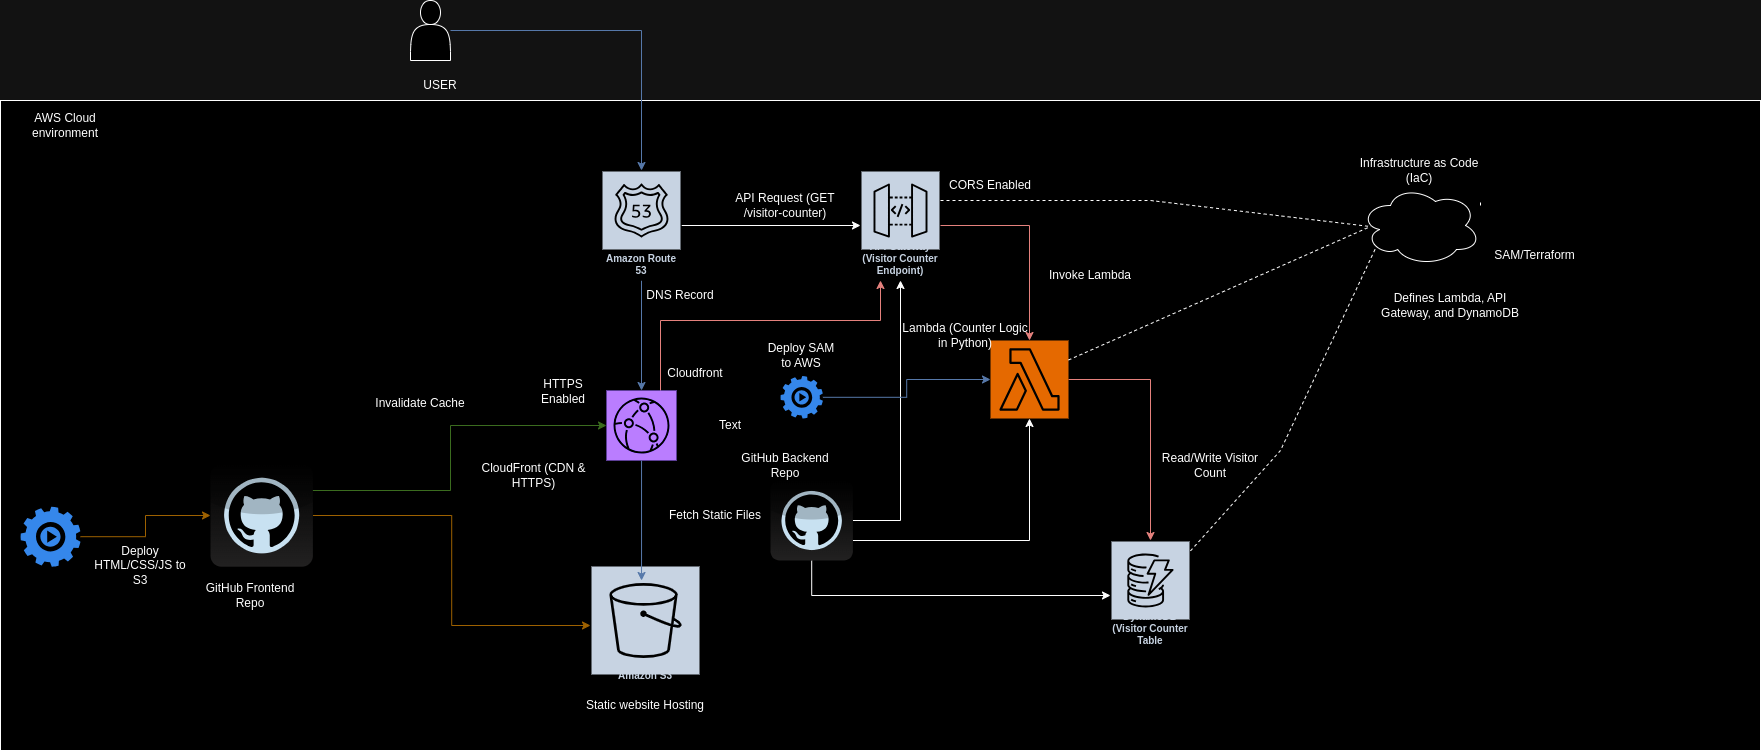

The diagram above was exported from draw.io. Its source (the exported page's mxGraphModel, read from the mxfile embedded in the PNG):
<mxGraphModel dx="2901" dy="1115" grid="1" gridSize="10" guides="1" tooltips="1" connect="1" arrows="1" fold="1" page="1" pageScale="1" pageWidth="827" pageHeight="1169" math="0" shadow="0">
  <root>
    <mxCell id="0" />
    <mxCell id="1" parent="0" />
    <mxCell id="DfTaYQOvww-TaFxFrB6u-64" value="" style="rounded=0;whiteSpace=wrap;html=1;" vertex="1" parent="1">
      <mxGeometry x="-260" y="120" width="1760" height="650" as="geometry" />
    </mxCell>
    <mxCell id="DfTaYQOvww-TaFxFrB6u-1" value="Amazon S3" style="sketch=0;outlineConnect=0;fontColor=#232F3E;gradientColor=none;strokeColor=#ffffff;fillColor=#232F3E;dashed=0;verticalLabelPosition=middle;verticalAlign=bottom;align=center;html=1;whiteSpace=wrap;fontSize=10;fontStyle=1;spacing=3;shape=mxgraph.aws4.productIcon;prIcon=mxgraph.aws4.s3;" vertex="1" parent="1">
      <mxGeometry x="330" y="585" width="110" height="120" as="geometry" />
    </mxCell>
    <mxCell id="DfTaYQOvww-TaFxFrB6u-2" value="Static website Hosting" style="text;html=1;align=center;verticalAlign=middle;whiteSpace=wrap;rounded=0;" vertex="1" parent="1">
      <mxGeometry x="320" y="710" width="130" height="30" as="geometry" />
    </mxCell>
    <mxCell id="DfTaYQOvww-TaFxFrB6u-62" style="edgeStyle=orthogonalEdgeStyle;rounded=0;orthogonalLoop=1;jettySize=auto;html=1;fillColor=#f8cecc;strokeColor=#b85450;" edge="1" parent="1" source="DfTaYQOvww-TaFxFrB6u-3" target="DfTaYQOvww-TaFxFrB6u-10">
      <mxGeometry relative="1" as="geometry">
        <Array as="points">
          <mxPoint x="400" y="340" />
          <mxPoint x="620" y="340" />
        </Array>
      </mxGeometry>
    </mxCell>
    <mxCell id="DfTaYQOvww-TaFxFrB6u-3" value="" style="sketch=0;points=[[0,0,0],[0.25,0,0],[0.5,0,0],[0.75,0,0],[1,0,0],[0,1,0],[0.25,1,0],[0.5,1,0],[0.75,1,0],[1,1,0],[0,0.25,0],[0,0.5,0],[0,0.75,0],[1,0.25,0],[1,0.5,0],[1,0.75,0]];outlineConnect=0;fontColor=#232F3E;fillColor=#8C4FFF;strokeColor=#ffffff;dashed=0;verticalLabelPosition=bottom;verticalAlign=top;align=center;html=1;fontSize=12;fontStyle=0;aspect=fixed;shape=mxgraph.aws4.resourceIcon;resIcon=mxgraph.aws4.cloudfront;" vertex="1" parent="1">
      <mxGeometry x="346" y="410" width="70" height="70" as="geometry" />
    </mxCell>
    <mxCell id="DfTaYQOvww-TaFxFrB6u-4" value="CloudFront (CDN &amp;amp; HTTPS)" style="text;html=1;align=center;verticalAlign=middle;whiteSpace=wrap;rounded=0;" vertex="1" parent="1">
      <mxGeometry x="201" y="480" width="145" height="30" as="geometry" />
    </mxCell>
    <mxCell id="DfTaYQOvww-TaFxFrB6u-5" style="edgeStyle=orthogonalEdgeStyle;rounded=0;orthogonalLoop=1;jettySize=auto;html=1;entryX=0.464;entryY=0.125;entryDx=0;entryDy=0;entryPerimeter=0;fillColor=#dae8fc;strokeColor=#6c8ebf;" edge="1" parent="1" source="DfTaYQOvww-TaFxFrB6u-3" target="DfTaYQOvww-TaFxFrB6u-1">
      <mxGeometry relative="1" as="geometry" />
    </mxCell>
    <mxCell id="DfTaYQOvww-TaFxFrB6u-6" value="Fetch Static Files" style="text;html=1;align=center;verticalAlign=middle;whiteSpace=wrap;rounded=0;" vertex="1" parent="1">
      <mxGeometry x="390" y="520" width="130" height="30" as="geometry" />
    </mxCell>
    <mxCell id="DfTaYQOvww-TaFxFrB6u-8" style="edgeStyle=orthogonalEdgeStyle;rounded=0;orthogonalLoop=1;jettySize=auto;html=1;fillColor=#dae8fc;strokeColor=#6c8ebf;" edge="1" parent="1" source="DfTaYQOvww-TaFxFrB6u-7" target="DfTaYQOvww-TaFxFrB6u-3">
      <mxGeometry relative="1" as="geometry" />
    </mxCell>
    <mxCell id="DfTaYQOvww-TaFxFrB6u-11" style="edgeStyle=orthogonalEdgeStyle;rounded=0;orthogonalLoop=1;jettySize=auto;html=1;" edge="1" parent="1" source="DfTaYQOvww-TaFxFrB6u-7" target="DfTaYQOvww-TaFxFrB6u-10">
      <mxGeometry relative="1" as="geometry" />
    </mxCell>
    <mxCell id="DfTaYQOvww-TaFxFrB6u-7" value="Amazon Route 53" style="sketch=0;outlineConnect=0;fontColor=#232F3E;gradientColor=none;strokeColor=#ffffff;fillColor=#232F3E;dashed=0;verticalLabelPosition=middle;verticalAlign=bottom;align=center;html=1;whiteSpace=wrap;fontSize=10;fontStyle=1;spacing=3;shape=mxgraph.aws4.productIcon;prIcon=mxgraph.aws4.route_53;" vertex="1" parent="1">
      <mxGeometry x="341" y="190" width="80" height="110" as="geometry" />
    </mxCell>
    <mxCell id="DfTaYQOvww-TaFxFrB6u-9" value="DNS Record" style="text;html=1;align=center;verticalAlign=middle;whiteSpace=wrap;rounded=0;" vertex="1" parent="1">
      <mxGeometry x="370" y="300" width="100" height="30" as="geometry" />
    </mxCell>
    <mxCell id="DfTaYQOvww-TaFxFrB6u-10" value="API Gateway (Visitor Counter Endpoint)" style="sketch=0;outlineConnect=0;fontColor=#232F3E;gradientColor=none;strokeColor=#ffffff;fillColor=#232F3E;dashed=0;verticalLabelPosition=middle;verticalAlign=bottom;align=center;html=1;whiteSpace=wrap;fontSize=10;fontStyle=1;spacing=3;shape=mxgraph.aws4.productIcon;prIcon=mxgraph.aws4.api_gateway;" vertex="1" parent="1">
      <mxGeometry x="600" y="190" width="80" height="110" as="geometry" />
    </mxCell>
    <mxCell id="DfTaYQOvww-TaFxFrB6u-12" value="API Request (GET /visitor-counter)" style="text;html=1;align=center;verticalAlign=middle;whiteSpace=wrap;rounded=0;" vertex="1" parent="1">
      <mxGeometry x="470" y="210" width="110" height="30" as="geometry" />
    </mxCell>
    <mxCell id="DfTaYQOvww-TaFxFrB6u-18" style="edgeStyle=orthogonalEdgeStyle;rounded=0;orthogonalLoop=1;jettySize=auto;html=1;fillColor=#f8cecc;strokeColor=#b85450;" edge="1" parent="1" source="DfTaYQOvww-TaFxFrB6u-13" target="DfTaYQOvww-TaFxFrB6u-17">
      <mxGeometry relative="1" as="geometry" />
    </mxCell>
    <mxCell id="DfTaYQOvww-TaFxFrB6u-13" value="" style="sketch=0;points=[[0,0,0],[0.25,0,0],[0.5,0,0],[0.75,0,0],[1,0,0],[0,1,0],[0.25,1,0],[0.5,1,0],[0.75,1,0],[1,1,0],[0,0.25,0],[0,0.5,0],[0,0.75,0],[1,0.25,0],[1,0.5,0],[1,0.75,0]];outlineConnect=0;fontColor=#232F3E;fillColor=#ED7100;strokeColor=#ffffff;dashed=0;verticalLabelPosition=bottom;verticalAlign=top;align=center;html=1;fontSize=12;fontStyle=0;aspect=fixed;shape=mxgraph.aws4.resourceIcon;resIcon=mxgraph.aws4.lambda;" vertex="1" parent="1">
      <mxGeometry x="730" y="360" width="78" height="78" as="geometry" />
    </mxCell>
    <mxCell id="DfTaYQOvww-TaFxFrB6u-14" style="edgeStyle=orthogonalEdgeStyle;rounded=0;orthogonalLoop=1;jettySize=auto;html=1;entryX=0.5;entryY=0;entryDx=0;entryDy=0;entryPerimeter=0;fillColor=#f8cecc;strokeColor=#b85450;" edge="1" parent="1" source="DfTaYQOvww-TaFxFrB6u-10" target="DfTaYQOvww-TaFxFrB6u-13">
      <mxGeometry relative="1" as="geometry" />
    </mxCell>
    <mxCell id="DfTaYQOvww-TaFxFrB6u-15" value="Lambda (Counter Logic in Python)" style="text;html=1;align=center;verticalAlign=middle;whiteSpace=wrap;rounded=0;" vertex="1" parent="1">
      <mxGeometry x="640" y="340" width="130" height="30" as="geometry" />
    </mxCell>
    <mxCell id="DfTaYQOvww-TaFxFrB6u-16" value="Invoke Lambda" style="text;html=1;align=center;verticalAlign=middle;whiteSpace=wrap;rounded=0;" vertex="1" parent="1">
      <mxGeometry x="780" y="280" width="100" height="30" as="geometry" />
    </mxCell>
    <mxCell id="DfTaYQOvww-TaFxFrB6u-17" value="DynamoDB (Visitor Counter Table" style="sketch=0;outlineConnect=0;fontColor=#232F3E;gradientColor=none;strokeColor=#ffffff;fillColor=#232F3E;dashed=0;verticalLabelPosition=middle;verticalAlign=bottom;align=center;html=1;whiteSpace=wrap;fontSize=10;fontStyle=1;spacing=3;shape=mxgraph.aws4.productIcon;prIcon=mxgraph.aws4.dynamodb;" vertex="1" parent="1">
      <mxGeometry x="850" y="560" width="80" height="110" as="geometry" />
    </mxCell>
    <mxCell id="DfTaYQOvww-TaFxFrB6u-19" value="Read/Write Visitor Count" style="text;html=1;align=center;verticalAlign=middle;whiteSpace=wrap;rounded=0;" vertex="1" parent="1">
      <mxGeometry x="900" y="470" width="100" height="30" as="geometry" />
    </mxCell>
    <mxCell id="DfTaYQOvww-TaFxFrB6u-21" value="SAM/Terraform" style="text;html=1;align=center;verticalAlign=middle;whiteSpace=wrap;rounded=0;" vertex="1" parent="1">
      <mxGeometry x="1224" y="260" width="101" height="30" as="geometry" />
    </mxCell>
    <mxCell id="DfTaYQOvww-TaFxFrB6u-22" value="Infrastructure as Code (IaC)" style="text;html=1;align=center;verticalAlign=middle;whiteSpace=wrap;rounded=0;" vertex="1" parent="1">
      <mxGeometry x="1094" y="175" width="130" height="30" as="geometry" />
    </mxCell>
    <mxCell id="DfTaYQOvww-TaFxFrB6u-31" value="" style="endArrow=none;dashed=1;html=1;rounded=0;entryX=0.13;entryY=0.77;entryDx=0;entryDy=0;entryPerimeter=0;" edge="1" parent="1" source="DfTaYQOvww-TaFxFrB6u-17" target="DfTaYQOvww-TaFxFrB6u-20">
      <mxGeometry width="50" height="50" relative="1" as="geometry">
        <mxPoint x="1330" y="910" as="sourcePoint" />
        <mxPoint x="1320" y="860" as="targetPoint" />
        <Array as="points">
          <mxPoint x="1020" y="470" />
        </Array>
      </mxGeometry>
    </mxCell>
    <mxCell id="DfTaYQOvww-TaFxFrB6u-33" value="" style="endArrow=none;dashed=1;html=1;rounded=0;entryX=0.083;entryY=0.513;entryDx=0;entryDy=0;entryPerimeter=0;exitX=0;exitY=1;exitDx=0;exitDy=0;" edge="1" parent="1" source="DfTaYQOvww-TaFxFrB6u-55" target="DfTaYQOvww-TaFxFrB6u-20">
      <mxGeometry width="50" height="50" relative="1" as="geometry">
        <mxPoint x="940" y="580" as="sourcePoint" />
        <mxPoint x="1126" y="342" as="targetPoint" />
        <Array as="points">
          <mxPoint x="890" y="220" />
        </Array>
      </mxGeometry>
    </mxCell>
    <mxCell id="DfTaYQOvww-TaFxFrB6u-34" value="" style="endArrow=none;dashed=1;html=1;rounded=0;entryX=0.083;entryY=0.513;entryDx=0;entryDy=0;entryPerimeter=0;exitX=1;exitY=0.25;exitDx=0;exitDy=0;exitPerimeter=0;" edge="1" parent="1" source="DfTaYQOvww-TaFxFrB6u-20">
      <mxGeometry width="50" height="50" relative="1" as="geometry">
        <mxPoint x="690" y="253" as="sourcePoint" />
        <mxPoint x="1220" y="221" as="targetPoint" />
        <Array as="points" />
      </mxGeometry>
    </mxCell>
    <mxCell id="DfTaYQOvww-TaFxFrB6u-35" value="Defines Lambda, API Gateway, and DynamoDB" style="text;html=1;align=center;verticalAlign=middle;whiteSpace=wrap;rounded=0;" vertex="1" parent="1">
      <mxGeometry x="1120" y="310" width="140" height="30" as="geometry" />
    </mxCell>
    <mxCell id="DfTaYQOvww-TaFxFrB6u-39" style="edgeStyle=orthogonalEdgeStyle;rounded=0;orthogonalLoop=1;jettySize=auto;html=1;fillColor=#ffe6cc;strokeColor=#d79b00;" edge="1" parent="1" source="DfTaYQOvww-TaFxFrB6u-36" target="DfTaYQOvww-TaFxFrB6u-1">
      <mxGeometry relative="1" as="geometry" />
    </mxCell>
    <mxCell id="DfTaYQOvww-TaFxFrB6u-36" value="" style="dashed=0;outlineConnect=0;html=1;align=center;labelPosition=center;verticalLabelPosition=bottom;verticalAlign=top;shape=mxgraph.webicons.github;gradientColor=#DFDEDE" vertex="1" parent="1">
      <mxGeometry x="-50" y="483.8" width="102.4" height="102.4" as="geometry" />
    </mxCell>
    <mxCell id="DfTaYQOvww-TaFxFrB6u-40" style="edgeStyle=orthogonalEdgeStyle;rounded=0;orthogonalLoop=1;jettySize=auto;html=1;entryX=0;entryY=0.5;entryDx=0;entryDy=0;entryPerimeter=0;fillColor=#d5e8d4;strokeColor=#82b366;" edge="1" parent="1" source="DfTaYQOvww-TaFxFrB6u-36" target="DfTaYQOvww-TaFxFrB6u-3">
      <mxGeometry relative="1" as="geometry">
        <Array as="points">
          <mxPoint x="190" y="510" />
          <mxPoint x="190" y="445" />
        </Array>
      </mxGeometry>
    </mxCell>
    <mxCell id="DfTaYQOvww-TaFxFrB6u-41" value="GitHub Frontend Repo" style="text;html=1;align=center;verticalAlign=middle;whiteSpace=wrap;rounded=0;" vertex="1" parent="1">
      <mxGeometry x="-60" y="600" width="100" height="30" as="geometry" />
    </mxCell>
    <mxCell id="DfTaYQOvww-TaFxFrB6u-43" style="edgeStyle=orthogonalEdgeStyle;rounded=0;orthogonalLoop=1;jettySize=auto;html=1;" edge="1" parent="1" source="DfTaYQOvww-TaFxFrB6u-42" target="DfTaYQOvww-TaFxFrB6u-10">
      <mxGeometry relative="1" as="geometry" />
    </mxCell>
    <mxCell id="DfTaYQOvww-TaFxFrB6u-45" style="edgeStyle=orthogonalEdgeStyle;rounded=0;orthogonalLoop=1;jettySize=auto;html=1;" edge="1" parent="1" source="DfTaYQOvww-TaFxFrB6u-42" target="DfTaYQOvww-TaFxFrB6u-17">
      <mxGeometry relative="1" as="geometry">
        <Array as="points">
          <mxPoint x="551" y="615" />
        </Array>
      </mxGeometry>
    </mxCell>
    <mxCell id="DfTaYQOvww-TaFxFrB6u-46" style="edgeStyle=orthogonalEdgeStyle;rounded=0;orthogonalLoop=1;jettySize=auto;html=1;" edge="1" parent="1" source="DfTaYQOvww-TaFxFrB6u-42" target="DfTaYQOvww-TaFxFrB6u-13">
      <mxGeometry relative="1" as="geometry">
        <Array as="points">
          <mxPoint x="769" y="560" />
        </Array>
      </mxGeometry>
    </mxCell>
    <mxCell id="DfTaYQOvww-TaFxFrB6u-42" value="" style="dashed=0;outlineConnect=0;html=1;align=center;labelPosition=center;verticalLabelPosition=bottom;verticalAlign=top;shape=mxgraph.webicons.github;gradientColor=#DFDEDE" vertex="1" parent="1">
      <mxGeometry x="510" y="500" width="82.4" height="80" as="geometry" />
    </mxCell>
    <mxCell id="DfTaYQOvww-TaFxFrB6u-47" value="GitHub Backend Repo" style="text;html=1;align=center;verticalAlign=middle;whiteSpace=wrap;rounded=0;" vertex="1" parent="1">
      <mxGeometry x="470" y="470" width="110" height="30" as="geometry" />
    </mxCell>
    <mxCell id="DfTaYQOvww-TaFxFrB6u-49" style="edgeStyle=orthogonalEdgeStyle;rounded=0;orthogonalLoop=1;jettySize=auto;html=1;fillColor=#ffe6cc;strokeColor=#d79b00;" edge="1" parent="1" source="DfTaYQOvww-TaFxFrB6u-48" target="DfTaYQOvww-TaFxFrB6u-36">
      <mxGeometry relative="1" as="geometry" />
    </mxCell>
    <mxCell id="DfTaYQOvww-TaFxFrB6u-48" value="" style="sketch=0;html=1;aspect=fixed;strokeColor=none;shadow=0;fillColor=#3B8DF1;verticalAlign=top;labelPosition=center;verticalLabelPosition=bottom;shape=mxgraph.gcp2.play_gear" vertex="1" parent="1">
      <mxGeometry x="-240" y="526.2" width="60" height="60" as="geometry" />
    </mxCell>
    <mxCell id="DfTaYQOvww-TaFxFrB6u-50" value="Deploy HTML/CSS/JS to S3" style="text;html=1;align=center;verticalAlign=middle;whiteSpace=wrap;rounded=0;" vertex="1" parent="1">
      <mxGeometry x="-170" y="570" width="100" height="30" as="geometry" />
    </mxCell>
    <mxCell id="DfTaYQOvww-TaFxFrB6u-51" value="Invalidate Cache" style="text;html=1;align=center;verticalAlign=middle;whiteSpace=wrap;rounded=0;" vertex="1" parent="1">
      <mxGeometry x="100" y="408" width="120" height="30" as="geometry" />
    </mxCell>
    <mxCell id="DfTaYQOvww-TaFxFrB6u-53" style="edgeStyle=orthogonalEdgeStyle;rounded=0;orthogonalLoop=1;jettySize=auto;html=1;fillColor=#dae8fc;strokeColor=#6c8ebf;" edge="1" parent="1" source="DfTaYQOvww-TaFxFrB6u-52" target="DfTaYQOvww-TaFxFrB6u-13">
      <mxGeometry relative="1" as="geometry" />
    </mxCell>
    <mxCell id="DfTaYQOvww-TaFxFrB6u-52" value="" style="sketch=0;html=1;aspect=fixed;strokeColor=none;shadow=0;fillColor=#3B8DF1;verticalAlign=top;labelPosition=center;verticalLabelPosition=bottom;shape=mxgraph.gcp2.play_gear" vertex="1" parent="1">
      <mxGeometry x="520" y="395.6" width="42.4" height="42.4" as="geometry" />
    </mxCell>
    <mxCell id="DfTaYQOvww-TaFxFrB6u-54" value="Deploy SAM to AWS" style="text;html=1;align=center;verticalAlign=middle;whiteSpace=wrap;rounded=0;" vertex="1" parent="1">
      <mxGeometry x="502.4" y="360" width="77.6" height="30" as="geometry" />
    </mxCell>
    <mxCell id="DfTaYQOvww-TaFxFrB6u-55" value="CORS Enabled" style="text;html=1;align=center;verticalAlign=middle;whiteSpace=wrap;rounded=0;" vertex="1" parent="1">
      <mxGeometry x="680" y="190" width="100" height="30" as="geometry" />
    </mxCell>
    <mxCell id="DfTaYQOvww-TaFxFrB6u-56" value="HTTPS Enabled" style="text;html=1;align=center;verticalAlign=middle;whiteSpace=wrap;rounded=0;" vertex="1" parent="1">
      <mxGeometry x="260" y="395.6" width="86" height="30" as="geometry" />
    </mxCell>
    <mxCell id="DfTaYQOvww-TaFxFrB6u-58" style="edgeStyle=orthogonalEdgeStyle;rounded=0;orthogonalLoop=1;jettySize=auto;html=1;fillColor=#dae8fc;strokeColor=#6c8ebf;" edge="1" parent="1" source="DfTaYQOvww-TaFxFrB6u-57" target="DfTaYQOvww-TaFxFrB6u-7">
      <mxGeometry relative="1" as="geometry" />
    </mxCell>
    <mxCell id="DfTaYQOvww-TaFxFrB6u-57" value="" style="shape=actor;whiteSpace=wrap;html=1;" vertex="1" parent="1">
      <mxGeometry x="150" y="20" width="40" height="60" as="geometry" />
    </mxCell>
    <mxCell id="DfTaYQOvww-TaFxFrB6u-59" value="USER" style="text;html=1;align=center;verticalAlign=middle;whiteSpace=wrap;rounded=0;" vertex="1" parent="1">
      <mxGeometry x="150" y="90" width="60" height="30" as="geometry" />
    </mxCell>
    <mxCell id="DfTaYQOvww-TaFxFrB6u-60" value="Text" style="text;html=1;align=center;verticalAlign=middle;whiteSpace=wrap;rounded=0;" vertex="1" parent="1">
      <mxGeometry x="440" y="430" width="60" height="30" as="geometry" />
    </mxCell>
    <mxCell id="DfTaYQOvww-TaFxFrB6u-61" value="Cloudfront" style="text;html=1;align=center;verticalAlign=middle;whiteSpace=wrap;rounded=0;" vertex="1" parent="1">
      <mxGeometry x="390" y="378" width="90" height="30" as="geometry" />
    </mxCell>
    <mxCell id="DfTaYQOvww-TaFxFrB6u-63" value="" style="endArrow=none;dashed=1;html=1;rounded=0;entryX=0.083;entryY=0.513;entryDx=0;entryDy=0;entryPerimeter=0;exitX=1;exitY=0.25;exitDx=0;exitDy=0;exitPerimeter=0;" edge="1" parent="1" source="DfTaYQOvww-TaFxFrB6u-13" target="DfTaYQOvww-TaFxFrB6u-20">
      <mxGeometry width="50" height="50" relative="1" as="geometry">
        <mxPoint x="808" y="380" as="sourcePoint" />
        <mxPoint x="1220" y="221" as="targetPoint" />
        <Array as="points" />
      </mxGeometry>
    </mxCell>
    <mxCell id="DfTaYQOvww-TaFxFrB6u-20" value="" style="ellipse;shape=cloud;whiteSpace=wrap;html=1;" vertex="1" parent="1">
      <mxGeometry x="1100" y="205" width="120" height="80" as="geometry" />
    </mxCell>
    <mxCell id="DfTaYQOvww-TaFxFrB6u-65" value="AWS Cloud environment" style="text;html=1;align=center;verticalAlign=middle;whiteSpace=wrap;rounded=0;" vertex="1" parent="1">
      <mxGeometry x="-260" y="130" width="130" height="30" as="geometry" />
    </mxCell>
  </root>
</mxGraphModel>